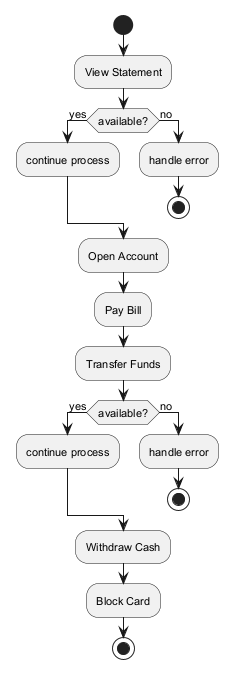

The diagram above was rendered by PlantUML. Its source (embedded in the PNG):
@startuml
skinparam defaultFontSize 11
start
:View Statement;
if (available?) then (yes)
:continue process;
else (no)
:handle error;
stop
endif
:Open Account;
:Pay Bill;
:Transfer Funds;
if (available?) then (yes)
:continue process;
else (no)
:handle error;
stop
endif
:Withdraw Cash;
:Block Card;
stop
@enduml